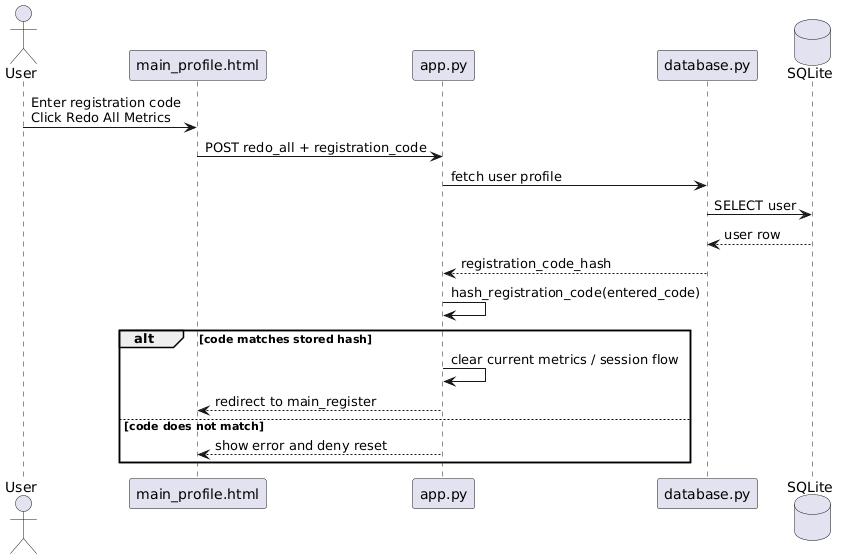

The diagram above was rendered by PlantUML. Its source (embedded in the PNG):
@startuml
actor User
participant "main_profile.html" as Profile
participant "app.py" as App
participant "database.py" as DBModule
database "SQLite" as DB

User -> Profile : Enter registration code\nClick Redo All Metrics
Profile -> App : POST redo_all + registration_code
App -> DBModule : fetch user profile
DBModule -> DB : SELECT user
DB --> DBModule : user row
DBModule --> App : registration_code_hash

App -> App : hash_registration_code(entered_code)

alt code matches stored hash
  App -> App : clear current metrics / session flow
  App --> Profile : redirect to main_register
else code does not match
  App --> Profile : show error and deny reset
end
@enduml